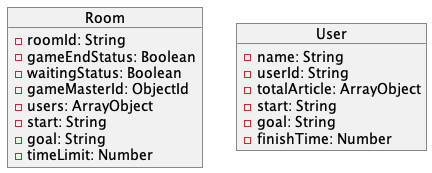

The diagram above was rendered by PlantUML. Its source (embedded in the PNG):
@startuml mongoose_model_room
Object Room {
    - roomId: String
    - gameEndStatus: Boolean
    - waitingStatus: Boolean
    - gameMasterId: ObjectId
    - users: ArrayObject
    - start: String
    - goal: String
    - timeLimit: Number
}

Object User {
    - name: String
    - userId: String
    - totalArticle: ArrayObject
    - start: String
    - goal: String
    - finishTime: Number
}
@enduml